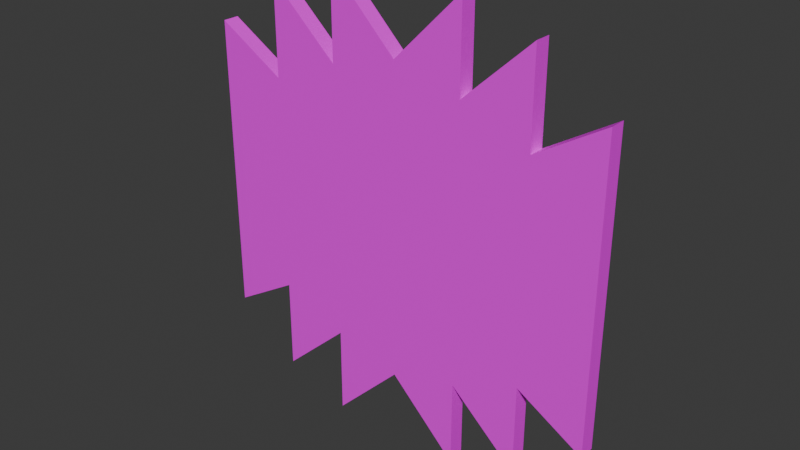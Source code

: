 # Source: Mirror_1.blend  (saved by Blender 4.0.36; exported with 4.5.12 LTS)
import bpy
from mathutils import Matrix  # noqa: F401  (used for matrix-valued properties, if any)

bpy.ops.wm.read_factory_settings(use_empty=True)
scene = bpy.context.scene
scene.name = 'Scene'

# ---- collections
col_collection = bpy.data.collections.new('Collection'); scene.collection.children.link(col_collection)

# ---- images (referenced by path relative to the original .blend; pixels are not part of the script)
import os
ASSET_DIR = os.environ.get("B2B_ASSET_DIR", "")  # directory of the original .blend (textures are referenced by path, not embedded)
HERE = os.path.dirname(os.path.abspath(__file__))  # packed textures are extracted next to this script under _unpacked/

def load_image(name, relpath, width, height, colorspace="sRGB"):
    """Load a texture the original file referenced (path relative to the .blend, or extracted next to this script)."""
    p = next((c for c in (os.path.join(HERE, relpath), os.path.join(ASSET_DIR, relpath)) if relpath and os.path.exists(c)), "")
    if p:
        img = bpy.data.images.load(p, check_existing=True)
        img.name = name
    else:  # same state as the original file: an image datablock whose file is absent (Cycles renders it pink)
        img = bpy.data.images.new(name, width, height)
        img.source = "FILE"
        img.filepath = "//" + (relpath or name)
    img.colorspace_settings.name = colorspace
    return img
img_mirror_1_textures_png = load_image('Mirror 1 Textures.png', 'Mirror 1 Textures.png', 1024, 1024, 'sRGB')

# ---- materials (node trees are filled in below, after node groups)
mat_mirror_1 = bpy.data.materials.new('Mirror 1')
mat_mirror_1.use_transparent_shadow = False

# ---- material node trees
mat_mirror_1.use_nodes = True; mat_mirror_1.node_tree.nodes.clear()
_N = mat_mirror_1.node_tree.nodes; _L = mat_mirror_1.node_tree.links
n0 = _N.new('ShaderNodeBsdfPrincipled'); n0.name = 'Principled BSDF'; n0.location = (10, 300)
n0.inputs[3].default_value = 1.45
n1 = _N.new('ShaderNodeOutputMaterial'); n1.name = 'Material Output'; n1.location = (300, 300)
n2 = _N.new('ShaderNodeTexImage'); n2.name = 'Image Texture'; n2.location = (-328, 234)
n2.image = img_mirror_1_textures_png
_L.new(n0.outputs[0], n1.inputs[0])
_L.new(n2.outputs[0], n0.inputs[0])
n1.is_active_output = True

# ---- world
world_world = bpy.data.worlds.new('World'); scene.world = world_world
world_world.use_nodes = True; world_world.node_tree.nodes.clear()
_N = world_world.node_tree.nodes; _L = world_world.node_tree.links
n0 = _N.new('ShaderNodeOutputWorld'); n0.name = 'World Output'; n0.location = (300, 300)
n1 = _N.new('ShaderNodeBackground'); n1.name = 'Background'; n1.location = (10, 300)
n1.inputs[0].default_value = (0.05088, 0.05088, 0.05088, 1.0)
_L.new(n1.outputs[0], n0.inputs[0])
n0.is_active_output = True
world_world.color = (0.05088, 0.05088, 0.05088)
world_world.use_sun_shadow = False
world_world.sun_shadow_jitter_overblur = 0.0

# ---- meshes
me_cube_001 = bpy.data.meshes.new('Cube.001')
me_cube_001.from_pydata([(0.2312, -0.01455, -0.7569), (0.2312, -0.01455, 0.7573), (-5.039e-07, -0.01455, -0.5259), (-5.039e-07, -0.01455, 0.5264), (0.4629, -0.01455, -0.6753), (0.4629, -0.01455, 0.6758), (0.692, -0.01455, -0.5044), (0.692, -0.01455, 0.5049), (0.4629, -0.01455, 0.3672), (-5.039e-07, -0.01455, 0.3672), (0.2312, -0.01455, 0.4632), (-5.039e-07, -0.01455, 0.4632), (0.2312, -0.01455, -0.4632), (-5.039e-07, -0.01455, -0.4632), (0.4629, -0.01455, -0.3677), (0.1893, -0.01455, -0.3677), (-5.039e-07, -0.01455, -0.3677), (0.1893, -0.01455, 0.3672), (0.1893, -0.01455, -0.4632), (0.1893, -0.01455, -0.6559), (-5.039e-07, -0.01455, -0.4667), (0.1893, -0.01455, 0.6563), (-5.039e-07, -0.01455, 0.4672), (0.1893, -0.01455, 0.4632), (0.2627, -0.01455, -0.3677), (0.2627, -0.01455, 0.3672), (0.4316, -0.01455, -0.3677), (0.4316, -0.01455, -0.6037), (0.2312, -0.01455, -0.3677), (0.4316, -0.01455, 0.3672), (0.2627, -0.01455, -0.4493), (0.2312, -0.01455, 0.3672), (0.4316, -0.01455, 0.6041), (0.2627, -0.01455, 0.4494), (0.6559, -0.01455, 0.4412), (0.6559, -0.01455, -0.4409), (0.4984, -0.01455, -0.3472), (0.4984, -0.01455, 0.3468), (0.2312, 0.04063, -0.7569), (0.2312, 0.04063, 0.7573), (-5.039e-07, 0.04063, -0.5259), (-5.039e-07, 0.04063, 0.5264), (0.4629, 0.04063, -0.6753), (0.4629, 0.04063, 0.6758), (0.692, 0.04063, -0.5044), (0.692, 0.04063, 0.5049), (0.2312, 0.04063, 0.4632), (0.2312, 0.04063, -0.4632), (0.4629, 0.04063, -0.3677), (0.4629, 0.04063, 0.3672), (-0.2312, -0.01455, -0.7569), (-0.2312, -0.01455, 0.7573), (-0.4629, -0.01455, -0.6753), (-0.4629, -0.01455, 0.6758), (-0.692, -0.01455, -0.5044), (-0.692, -0.01455, 0.5049), (-0.4629, -0.01455, 0.3672), (-0.2312, -0.01455, 0.4632), (-0.2312, -0.01455, -0.4632), (-0.4629, -0.01455, -0.3677), (-0.1893, -0.01455, -0.3677), (-0.1893, -0.01455, 0.3672), (-0.1893, -0.01455, -0.4632), (-0.1893, -0.01455, -0.6559), (-0.1893, -0.01455, 0.6563), (-0.1893, -0.01455, 0.4632), (-0.2627, -0.01455, -0.3677), (-0.2627, -0.01455, 0.3672), (-0.4316, -0.01455, -0.3677), (-0.4316, -0.01455, -0.6037), (-0.2312, -0.01455, -0.3677), (-0.4316, -0.01455, 0.3672), (-0.2627, -0.01455, -0.4493), (-0.2312, -0.01455, 0.3672), (-0.4316, -0.01455, 0.6041), (-0.2627, -0.01455, 0.4494), (-0.6559, -0.01455, 0.4412), (-0.6559, -0.01455, -0.4409), (-0.4984, -0.01455, -0.3472), (-0.4984, -0.01455, 0.3468), (-0.2312, 0.04063, -0.7569), (-0.2312, 0.04063, 0.7573), (-0.4629, 0.04063, -0.6753), (-0.4629, 0.04063, 0.6758), (-0.692, 0.04063, -0.5044), (-0.692, 0.04063, 0.5049), (-0.2312, 0.04063, 0.4632), (-0.2312, 0.04063, -0.4632), (-0.4629, 0.04063, -0.3677), (-0.4629, 0.04063, 0.3672), (0.1983, -0.01455, -0.4632), (0.1983, -0.01455, -0.6775), (-5.039e-07, -0.01455, -0.4794), (-5.039e-07, -0.01455, 0.4799), (0.1983, -0.01455, 0.678), (0.1983, -0.01455, 0.4632), (0.1983, -0.01455, -0.3677), (0.1983, -0.01455, 0.3672), (-0.1983, -0.01455, -0.4632), (-0.1983, -0.01455, -0.6775), (-0.1983, -0.01455, 0.678), (-0.1983, -0.01455, 0.4632), (-0.1983, -0.01455, -0.3677), (-0.1983, -0.01455, 0.3672), (-0.4374, -0.01455, -0.3677), (-0.4374, -0.01455, -0.617), (-0.2569, -0.01455, -0.4518), (-0.2569, -0.01455, -0.3677), (-0.2569, -0.01455, 0.3672), (-0.2569, -0.01455, 0.4519), (-0.4374, -0.01455, 0.6174), (-0.4374, -0.01455, 0.3672), (-0.6618, -0.01455, 0.4515), (-0.6618, -0.01455, -0.4512), (-0.4927, -0.01455, 0.3501), (-0.4927, -0.01455, -0.3505), (0.439, -0.01455, -0.3677), (0.439, -0.01455, -0.6207), (0.2552, -0.01455, -0.4526), (0.2552, -0.01455, -0.3677), (0.2552, -0.01455, 0.3672), (0.2552, -0.01455, 0.4527), (0.439, -0.01455, 0.6211), (0.439, -0.01455, 0.3672), (0.6613, -0.01455, 0.4507), (0.6613, -0.01455, -0.4504), (0.4931, -0.01455, 0.3499), (0.4931, -0.01455, -0.3503)], [], [(23, 21, 22, 11), (29, 32, 33, 25), (55, 85, 84, 54), (35, 34, 37, 36), (17, 23, 11, 9), (19, 18, 13, 20), (27, 26, 24, 30), (18, 15, 16, 13), (15, 17, 9, 16), (90, 91, 0, 12), (91, 92, 2, 0), (93, 94, 1, 3), (94, 95, 10, 1), (96, 90, 12, 28), (26, 29, 25, 24), (95, 97, 31, 10), (116, 117, 4, 14), (118, 119, 28, 12), (97, 96, 28, 31), (123, 116, 14, 8), (120, 121, 10, 31), (122, 123, 8, 5), (117, 118, 12, 4), (121, 122, 5, 10), (119, 120, 31, 28), (125, 127, 14, 6), (126, 124, 7, 8), (124, 125, 6, 7), (4, 12, 47, 42), (10, 5, 43, 46), (12, 0, 38, 47), (14, 4, 42, 48), (0, 2, 40, 38), (127, 126, 8, 14), (3, 1, 39, 41), (6, 14, 48, 44), (1, 10, 46, 39), (8, 7, 45, 49), (5, 8, 49, 43), (65, 11, 22, 64), (71, 67, 75, 74), (82, 88, 87), (77, 78, 79, 76), (61, 9, 11, 65), (63, 20, 13, 62), (69, 72, 66, 68), (62, 13, 16, 60), (60, 16, 9, 61), (98, 58, 50, 99), (99, 50, 2, 92), (93, 3, 51, 100), (100, 51, 57, 101), (102, 70, 58, 98), (68, 66, 67, 71), (101, 57, 73, 103), (104, 59, 52, 105), (106, 58, 70, 107), (103, 73, 70, 102), (111, 56, 59, 104), (108, 73, 57, 109), (110, 53, 56, 111), (105, 52, 58, 106), (109, 57, 53, 110), (107, 70, 73, 108), (113, 54, 59, 115), (114, 56, 55, 112), (112, 55, 54, 113), (52, 82, 87, 58), (57, 86, 83, 53), (58, 87, 80, 50), (59, 88, 82, 52), (50, 80, 40, 2), (115, 59, 56, 114), (3, 41, 81, 51), (54, 84, 88, 59), (51, 81, 86, 57), (56, 89, 85, 55), (53, 83, 89, 56), (41, 46, 47, 40), (46, 49, 48, 47), (42, 47, 48), (38, 40, 47), (80, 87, 40), (44, 48, 49, 45), (49, 46, 43), (41, 39, 46), (41, 86, 81), (89, 83, 86), (84, 85, 89, 88), (7, 6, 44, 45), (41, 40, 87, 86), (87, 88, 89, 86), (61, 103, 102, 60), (65, 101, 103, 61), (60, 102, 98, 62), (64, 100, 101, 65), (22, 93, 100, 64), (63, 99, 92, 20), (62, 98, 99, 63), (17, 15, 96, 97), (23, 17, 97, 95), (15, 18, 90, 96), (21, 23, 95, 94), (22, 21, 94, 93), (19, 20, 92, 91), (18, 19, 91, 90), (66, 107, 108, 67), (75, 109, 110, 74), (69, 105, 106, 72), (74, 110, 111, 71), (67, 108, 109, 75), (71, 111, 104, 68), (72, 106, 107, 66), (68, 104, 105, 69), (78, 115, 114, 79), (76, 112, 113, 77), (79, 114, 112, 76), (77, 113, 115, 78), (24, 25, 120, 119), (33, 32, 122, 121), (27, 30, 118, 117), (32, 29, 123, 122), (25, 33, 121, 120), (29, 26, 116, 123), (30, 24, 119, 118), (26, 27, 117, 116), (36, 37, 126, 127), (34, 35, 125, 124), (37, 34, 124, 126), (35, 36, 127, 125)])
_uv = me_cube_001.uv_layers.new(name='UVMap')
_uv.uv.foreach_set('vector', [0.9518, 0.8355, 0.9518, 0.9755, 0.8146, 0.8384, 0.8146, 0.8355, 0.9426, 0.7282, 0.9426, 0.8998, 0.8202, 0.7877, 0.8202, 0.7282, 0.0914, 0.8073, 0.05778, 0.8073, 0.05778, 0.1924, 0.0914, 0.1924, 0.9388, 0.02451, 0.9388, 0.6638, 0.8246, 0.5954, 0.8246, 0.09241, 0.9518, 0.766, 0.9518, 0.8355, 0.8146, 0.8355, 0.8146, 0.766, 0.9518, 0.02451, 0.9518, 0.1642, 0.8146, 0.1642, 0.8146, 0.1616, 0.9426, 0.02451, 0.9426, 0.1955, 0.8202, 0.1955, 0.8202, 0.1364, 0.9518, 0.1642, 0.9518, 0.2333, 0.8146, 0.2333, 0.8146, 0.1642, 0.9518, 0.2333, 0.9518, 0.766, 0.8146, 0.766, 0.8146, 0.2333, 0.543, 0.2054, 0.543, 0.06911, 0.5557, 0.01864, 0.5557, 0.2054, 0.543, 0.06911, 0.4667, 0.1951, 0.4667, 0.1655, 0.5557, 0.01864, 0.4667, 0.8049, 0.543, 0.9309, 0.5557, 0.9814, 0.4667, 0.8345, 0.543, 0.9309, 0.543, 0.7944, 0.5557, 0.7944, 0.5557, 0.9814, 0.543, 0.266, 0.543, 0.2054, 0.5557, 0.2054, 0.5557, 0.266, 0.9426, 0.1955, 0.9426, 0.7282, 0.8202, 0.7282, 0.8202, 0.1955, 0.543, 0.7944, 0.543, 0.7333, 0.5557, 0.7333, 0.5557, 0.7944, 0.4671, 0.2374, 0.4671, 0.05693, 0.4774, 0.01798, 0.4774, 0.2374, 0.3876, 0.1769, 0.3876, 0.2374, 0.3773, 0.2374, 0.3773, 0.1693, 0.543, 0.7333, 0.543, 0.266, 0.5557, 0.266, 0.5557, 0.7333, 0.4671, 0.7619, 0.4671, 0.2374, 0.4774, 0.2374, 0.4774, 0.7619, 0.3876, 0.7619, 0.3876, 0.8228, 0.3773, 0.8304, 0.3773, 0.7619, 0.4671, 0.943, 0.4671, 0.7619, 0.4774, 0.7619, 0.4774, 0.982, 0.4671, 0.05693, 0.3876, 0.1769, 0.3773, 0.1693, 0.4774, 0.01798, 0.3876, 0.8228, 0.4671, 0.943, 0.4774, 0.982, 0.3773, 0.8304, 0.3876, 0.2374, 0.3876, 0.7619, 0.3773, 0.7619, 0.3773, 0.2374, 0.4922, 0.06977, 0.3949, 0.1654, 0.3774, 0.1487, 0.5099, 0.01828, 0.3949, 0.8338, 0.4922, 0.93, 0.5099, 0.9817, 0.3774, 0.8503, 0.4922, 0.93, 0.4922, 0.06977, 0.5099, 0.01828, 0.5099, 0.9817, 0.07849, 0.1461, 0.07849, 0.2651, 0.05759, 0.2651, 0.05759, 0.1461, 0.07846, 0.7348, 0.07846, 0.8536, 0.05759, 0.8536, 0.05759, 0.7348, 0.07849, 0.2651, 0.07849, 0.3763, 0.05759, 0.3763, 0.05759, 0.2651, 0.07849, 0.02969, 0.07849, 0.1461, 0.05759, 0.1461, 0.05759, 0.02969, 0.07849, 0.3763, 0.07849, 0.5, 0.05759, 0.5, 0.05759, 0.3763, 0.3949, 0.1654, 0.3949, 0.8338, 0.3774, 0.8503, 0.3774, 0.1487, 0.07846, 0.5, 0.07846, 0.6236, 0.05759, 0.6236, 0.05759, 0.5, 0.05778, 0.1924, 0.05778, 0.02988, 0.0914, 0.02988, 0.0914, 0.1924, 0.07846, 0.6236, 0.07846, 0.7348, 0.05759, 0.7348, 0.05759, 0.6236, 0.05778, 0.9701, 0.05778, 0.8073, 0.0914, 0.8073, 0.0914, 0.9701, 0.07846, 0.8536, 0.07846, 0.9703, 0.05759, 0.9703, 0.05759, 0.8536, 0.6774, 0.8355, 0.8146, 0.8355, 0.8146, 0.8384, 0.6774, 0.9755, 0.6868, 0.7282, 0.8092, 0.7282, 0.8092, 0.7877, 0.6868, 0.8998, 0.254, 0.0581, 0.254, 0.2593, 0.2084, 0.1969, 0.6887, 0.02451, 0.8029, 0.09241, 0.8029, 0.5954, 0.6887, 0.6638, 0.6774, 0.766, 0.8146, 0.766, 0.8146, 0.8355, 0.6774, 0.8355, 0.6774, 0.02451, 0.8146, 0.1616, 0.8146, 0.1642, 0.6774, 0.1642, 0.6868, 0.02451, 0.8092, 0.1364, 0.8092, 0.1955, 0.6868, 0.1955, 0.6774, 0.1642, 0.8146, 0.1642, 0.8146, 0.2333, 0.6774, 0.2333, 0.6774, 0.2333, 0.8146, 0.2333, 0.8146, 0.766, 0.6774, 0.766, 0.3903, 0.2054, 0.3777, 0.2054, 0.3777, 0.01864, 0.3903, 0.06911, 0.3903, 0.06911, 0.3777, 0.01864, 0.4667, 0.1655, 0.4667, 0.1951, 0.4667, 0.8049, 0.4667, 0.8345, 0.3777, 0.9814, 0.3903, 0.9309, 0.3903, 0.9309, 0.3777, 0.9814, 0.3777, 0.7944, 0.3903, 0.7944, 0.3903, 0.266, 0.3777, 0.266, 0.3777, 0.2054, 0.3903, 0.2054, 0.6868, 0.1955, 0.8092, 0.1955, 0.8092, 0.7282, 0.6868, 0.7282, 0.3903, 0.7944, 0.3777, 0.7944, 0.3777, 0.7333, 0.3903, 0.7333, 0.3883, 0.2374, 0.3773, 0.2374, 0.3773, 0.01798, 0.3883, 0.05956, 0.4663, 0.1774, 0.4774, 0.1693, 0.4774, 0.2374, 0.4663, 0.2374, 0.3903, 0.7333, 0.3777, 0.7333, 0.3777, 0.266, 0.3903, 0.266, 0.3883, 0.7619, 0.3773, 0.7619, 0.3773, 0.2374, 0.3883, 0.2374, 0.4663, 0.7619, 0.4774, 0.7619, 0.4774, 0.8304, 0.4663, 0.8223, 0.3883, 0.9404, 0.3773, 0.982, 0.3773, 0.7619, 0.3883, 0.7619, 0.3883, 0.05956, 0.3773, 0.01798, 0.4774, 0.1693, 0.4663, 0.1774, 0.4663, 0.8223, 0.4774, 0.8304, 0.3773, 0.982, 0.3883, 0.9404, 0.4663, 0.2374, 0.4774, 0.2374, 0.4774, 0.7619, 0.4663, 0.7619, 0.3949, 0.06907, 0.3774, 0.01828, 0.5099, 0.1487, 0.4927, 0.1651, 0.4927, 0.834, 0.5099, 0.8503, 0.3774, 0.9817, 0.3949, 0.9307, 0.3949, 0.9307, 0.3774, 0.9817, 0.3774, 0.01828, 0.3949, 0.06907, 0.07849, 0.8539, 0.05759, 0.8539, 0.05759, 0.7349, 0.07849, 0.7349, 0.07846, 0.2652, 0.05759, 0.2652, 0.05759, 0.1464, 0.07846, 0.1464, 0.07849, 0.7349, 0.05759, 0.7349, 0.05759, 0.6237, 0.07849, 0.6237, 0.07849, 0.9703, 0.05759, 0.9703, 0.05759, 0.8539, 0.07849, 0.8539, 0.07849, 0.6237, 0.05759, 0.6237, 0.05759, 0.5, 0.07849, 0.5, 0.4927, 0.1651, 0.5099, 0.1487, 0.5099, 0.8503, 0.4927, 0.834, 0.07846, 0.5, 0.05759, 0.5, 0.05759, 0.3764, 0.07846, 0.3764, 0.0914, 0.1924, 0.05778, 0.1924, 0.05778, 0.02988, 0.0914, 0.02988, 0.07846, 0.3764, 0.05759, 0.3764, 0.05759, 0.2652, 0.07846, 0.2652, 0.0914, 0.9701, 0.05778, 0.9701, 0.05778, 0.8073, 0.0914, 0.8073, 0.07846, 0.1464, 0.05759, 0.1464, 0.05759, 0.02969, 0.07846, 0.02969, 0.1629, 0.8442, 0.1174, 0.8029, 0.1174, 0.1969, 0.1629, 0.1558, 0.1174, 0.8029, 0.07179, 0.7401, 0.07179, 0.2593, 0.1174, 0.1969, 0.07179, 0.0581, 0.1174, 0.1969, 0.07179, 0.2593, 0.1174, 0.004735, 0.1629, 0.1558, 0.1174, 0.1969, 0.2084, 0.004735, 0.2084, 0.1969, 0.1629, 0.1558, 0.0267, 0.1699, 0.07179, 0.2593, 0.07179, 0.7401, 0.0267, 0.8301, 0.07179, 0.7401, 0.1174, 0.8029, 0.07179, 0.9419, 0.1629, 0.8442, 0.1174, 0.9953, 0.1174, 0.8029, 0.1629, 0.8442, 0.2084, 0.8029, 0.2084, 0.9953, 0.254, 0.7401, 0.254, 0.9419, 0.2084, 0.8029, 0.2991, 0.1699, 0.2991, 0.8301, 0.254, 0.7401, 0.254, 0.2593, 0.05778, 0.8073, 0.05778, 0.1924, 0.0914, 0.1924, 0.0914, 0.8073, 0.1629, 0.8442, 0.1629, 0.1558, 0.2084, 0.1969, 0.2084, 0.8029, 0.2084, 0.1969, 0.254, 0.2593, 0.254, 0.7401, 0.2084, 0.8029, 0.01542, 0.7659, 0.008924, 0.7659, 0.008924, 0.2334, 0.01542, 0.2334, 0.01542, 0.8355, 0.008924, 0.8355, 0.008924, 0.7659, 0.01542, 0.7659, 0.01542, 0.2334, 0.008924, 0.2334, 0.008924, 0.1642, 0.01542, 0.1642, 0.01542, 0.9754, 0.008924, 0.9911, 0.008924, 0.8355, 0.01542, 0.8355, 0.1526, 0.8384, 0.1526, 0.8475, 0.008924, 0.9911, 0.01542, 0.9754, 0.01542, 0.02459, 0.008924, 0.008924, 0.1526, 0.1525, 0.1526, 0.1616, 0.01542, 0.1642, 0.008924, 0.1642, 0.008924, 0.008924, 0.01542, 0.02459, 0.2898, 0.7659, 0.2898, 0.2334, 0.2963, 0.2334, 0.2963, 0.7659, 0.2898, 0.8355, 0.2898, 0.7659, 0.2963, 0.7659, 0.2963, 0.8355, 0.2898, 0.2334, 0.2898, 0.1642, 0.2963, 0.1642, 0.2963, 0.2334, 0.2898, 0.9754, 0.2898, 0.8355, 0.2963, 0.8355, 0.2963, 0.9911, 0.1526, 0.8384, 0.2898, 0.9754, 0.2963, 0.9911, 0.1526, 0.8475, 0.2898, 0.02459, 0.1526, 0.1616, 0.1526, 0.1525, 0.2963, 0.008924, 0.2898, 0.1642, 0.2898, 0.02459, 0.2963, 0.008924, 0.2963, 0.1642, 0.2228, 0.1895, 0.227, 0.1895, 0.227, 0.7221, 0.2228, 0.7221, 0.2228, 0.7816, 0.227, 0.7835, 0.0962, 0.9034, 0.1004, 0.8937, 0.1004, 0.01855, 0.0962, 0.008924, 0.227, 0.1286, 0.2228, 0.1305, 0.1004, 0.8937, 0.0962, 0.9034, 0.0962, 0.7221, 0.1004, 0.7221, 0.2228, 0.7221, 0.227, 0.7221, 0.227, 0.7835, 0.2228, 0.7816, 0.1004, 0.7221, 0.0962, 0.7221, 0.0962, 0.1895, 0.1004, 0.1895, 0.2228, 0.1305, 0.227, 0.1286, 0.227, 0.1895, 0.2228, 0.1895, 0.1004, 0.1895, 0.0962, 0.1895, 0.0962, 0.008924, 0.1004, 0.01855, 0.1927, 0.08424, 0.1969, 0.08184, 0.1969, 0.5895, 0.1927, 0.5871, 0.07857, 0.6555, 0.07434, 0.663, 0.07434, 0.008924, 0.07857, 0.01635, 0.1927, 0.5871, 0.1969, 0.5895, 0.07434, 0.663, 0.07857, 0.6555, 0.07857, 0.01635, 0.07434, 0.008924, 0.1969, 0.08184, 0.1927, 0.08424, 0.08702, 0.1922, 0.08702, 0.7248, 0.0816, 0.7248, 0.0816, 0.1922, 0.08702, 0.7843, 0.2094, 0.8964, 0.2148, 0.9087, 0.0816, 0.7867, 0.2094, 0.02123, 0.08702, 0.1331, 0.0816, 0.1307, 0.2148, 0.008924, 0.2094, 0.8964, 0.2094, 0.7248, 0.2148, 0.7248, 0.2148, 0.9087, 0.08702, 0.7248, 0.08702, 0.7843, 0.0816, 0.7867, 0.0816, 0.7248, 0.2094, 0.7248, 0.2094, 0.1922, 0.2148, 0.1922, 0.2148, 0.7248, 0.08702, 0.1331, 0.08702, 0.1922, 0.0816, 0.1922, 0.0816, 0.1307, 0.2094, 0.1922, 0.2094, 0.02123, 0.2148, 0.008924, 0.2148, 0.1922, 0.09766, 0.08371, 0.09766, 0.5866, 0.09379, 0.5888, 0.09379, 0.08148, 0.2118, 0.655, 0.2118, 0.01582, 0.2157, 0.008924, 0.2157, 0.6619, 0.09766, 0.5866, 0.2118, 0.655, 0.2157, 0.6619, 0.09379, 0.5888, 0.2118, 0.01582, 0.09766, 0.08371, 0.09379, 0.08148, 0.2157, 0.008924])
me_cube_001.materials.append(mat_mirror_1)
me_cube_001.update()

# ---- objects
ob_cube = bpy.data.objects.new('Cube', me_cube_001)

# ---- transforms, parenting, visibility, modifiers, constraints
ob_cube.location = (0.0, 0.0, 0.0)

# ---- collection membership
col_collection.objects.link(ob_cube)

# ---- scene / render settings (as saved in the file)
scene.frame_start = 1; scene.frame_end = 250; scene.frame_set(1)
scene.render.engine = 'BLENDER_EEVEE_NEXT'
scene.cycles.sampling_pattern = 'TABULATED_SOBOL'
bpy.context.view_layer.update()

# ---- added for rendering (the .blend has no active camera and no usable light): camera, sun
cam_auto = bpy.data.cameras.new('AutoCamera')
cam_auto.lens = 50.0
cam_auto.sensor_width = 36.0
cam_auto.clip_end = 1000.0
ob_auto_camera = bpy.data.objects.new('AutoCamera', cam_auto)
scene.collection.objects.link(ob_auto_camera)
ob_auto_camera.location = (1.89871, -2.26541, 1.51921)
ob_auto_camera.rotation_euler = (1.09748, -7.21219e-08, 0.694738)
scene.camera = ob_auto_camera
light_auto_sun = bpy.data.lights.new('AutoSun', 'SUN')
light_auto_sun.energy = 3.0
light_auto_sun.angle = 0.0523599
ob_auto_sun = bpy.data.objects.new('AutoSun', light_auto_sun)
scene.collection.objects.link(ob_auto_sun)
ob_auto_sun.rotation_euler = (0.872665, 0.174533, 0.523599)
bpy.context.view_layer.update()
